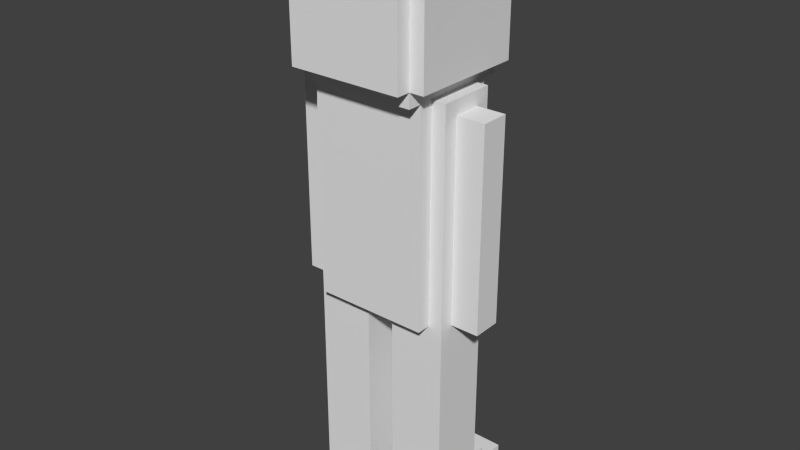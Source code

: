 # Source: Character.blend  (saved by Blender 2.67.0; exported with 4.5.12 LTS)
import bpy
from mathutils import Matrix  # noqa: F401  (used for matrix-valued properties, if any)

bpy.ops.wm.read_factory_settings(use_empty=True)
scene = bpy.context.scene
scene.name = 'Scene'

# ---- collections
col_collection_1 = bpy.data.collections.new('Collection 1'); scene.collection.children.link(col_collection_1)

# ---- materials (node trees are filled in below, after node groups)
mat_lambert0_001 = bpy.data.materials.new('lambert0.001')
mat_lambert0_001.alpha_threshold = 0.0
mat_lambert0_001.use_transparent_shadow = False
mat_lambert0_001.roughness = 0.5
mat_lambert0_001.line_color = (0.0, 0.0, 0.0, 1.0)

# ---- material node trees

# ---- world
world_world = bpy.data.worlds.new('World'); scene.world = world_world
world_world.color = (0.05088, 0.05088, 0.05088)
world_world.use_sun_shadow = False
world_world.sun_shadow_jitter_overblur = 0.0
world_world.cycles.sampling_method = 'MANUAL'
world_world.cycles.sample_map_resolution = 256

# ---- meshes
me_plane_tex_013 = bpy.data.meshes.new('Plane-tex.013')
me_plane_tex_013.from_pydata([(-4.0, -4.0, 4.0), (-4.0, 4.0, -20.0), (-4.0, -4.0, -26.0), (-4.0, 6.0, -22.0), (-4.0, 4.0, 4.0), (-4.0, 10.0, -26.0), (-4.0, 6.0, -20.0), (-4.0, 10.0, -22.0), (4.0, -4.0, 4.0), (4.0, 4.0, -20.0), (4.0, -4.0, -26.0), (4.0, 6.0, -22.0), (4.0, 4.0, 4.0), (4.0, 10.0, -26.0), (4.0, 6.0, -20.0), (4.0, 10.0, -22.0)], [], [(0, 1, 2), (1, 3, 2), (0, 4, 1), (3, 5, 2), (1, 6, 3), (3, 7, 5), (9, 8, 10), (11, 9, 10), (12, 8, 9), (13, 11, 10), (14, 9, 11), (15, 11, 13), (5, 10, 2), (13, 10, 5), (8, 4, 0), (8, 12, 4), (11, 7, 3), (11, 15, 7), (9, 6, 1), (9, 14, 6), (10, 0, 2), (10, 8, 0), (7, 13, 5), (15, 13, 7), (6, 11, 3), (14, 11, 6), (4, 9, 1), (12, 9, 4)])
_uv = me_plane_tex_013.uv_layers.new(name='Plane-tex-mesh-6-uvs')
_uv.uv.foreach_set('vector', [0.2969, 0.9688, 0.3906, 1.0, 0.4141, 0.9688, 0.4063, 0.7266, 0.4141, 0.7344, 0.4297, 0.6953, 0.1172, 0.6484, 0.1172, 0.6797, 0.2109, 0.6797, 0.2031, 0.8594, 0.2187, 0.875, 0.2187, 0.8203, 0.3594, 0.9922, 0.3594, 1.0, 0.3672, 1.0, 0.2422, 0.8125, 0.2422, 0.8281, 0.2578, 0.8281, 0.2578, 0.9687, 0.1641, 0.9375, 0.2812, 0.9375, 0.3594, 0.7031, 0.3516, 0.6953, 0.375, 0.6641, 5.524e-06, 0.6641, 5.524e-06, 0.6328, 0.09374, 0.6641, 0.3672, 0.8203, 0.3516, 0.8047, 0.3672, 0.7656, 0.3984, 1.0, 0.3984, 0.9922, 0.4062, 1.0, 0.1875, 0.8047, 0.1875, 0.7891, 0.2031, 0.8047, 0.4062, 0.7109, 0.375, 0.6563, 0.4062, 0.6563, 0.3516, 0.6562, 0.3516, 0.6016, 0.3828, 0.6562, 0.2891, 0.7266, 0.3203, 0.7578, 0.3203, 0.7266, 0.3828, 0.625, 0.3828, 0.6562, 0.4141, 0.6562, 0.2969, 0.6719, 0.3281, 0.6875, 0.3281, 0.6719, 0.1719, 0.9453, 0.1719, 0.9609, 0.2031, 0.9609, 0.07032, 0.6484, 0.1016, 0.6562, 0.1016, 0.6484, 0.1719, 0.625, 0.1719, 0.6328, 0.2031, 0.6328, 0.2656, 0.8516, 0.2969, 0.9687, 0.2969, 0.8516, 0.2344, 0.8203, 0.2344, 0.9375, 0.2656, 0.9375, 0.2266, 0.6797, 0.1953, 0.6641, 0.2266, 0.6641, 0.1406, 0.9062, 0.1406, 0.8906, 0.1719, 0.9062, 0.2656, 0.6172, 0.2344, 0.6094, 0.2656, 0.6094, 0.2344, 0.6094, 0.2344, 0.6016, 0.2656, 0.6094, 0.3594, 0.9687, 0.3281, 0.875, 0.3594, 0.875, 0.3125, 0.875, 0.3125, 0.7813, 0.3437, 0.875])
me_plane_tex_013.materials.append(mat_lambert0_001)
me_plane_tex_013.use_remesh_preserve_volume = False
me_plane_tex_013.use_remesh_preserve_attributes = False
me_plane_tex_013.use_mirror_vertex_groups = False
me_plane_tex_013.update()
me_plane_tex_012 = bpy.data.meshes.new('Plane-tex.012')
me_plane_tex_012.from_pydata([(-4.0, -4.0, 4.0), (-4.0, 4.0, -20.0), (-4.0, -4.0, -26.0), (-4.0, 6.0, -22.0), (-4.0, 4.0, 4.0), (-4.0, 10.0, -26.0), (-4.0, 6.0, -20.0), (-4.0, 10.0, -22.0), (4.0, -4.0, 4.0), (4.0, 4.0, -20.0), (4.0, -4.0, -26.0), (4.0, 6.0, -22.0), (4.0, 4.0, 4.0), (4.0, 10.0, -26.0), (4.0, 6.0, -20.0), (4.0, 10.0, -22.0)], [], [(0, 1, 2), (1, 3, 2), (0, 4, 1), (3, 5, 2), (1, 6, 3), (3, 7, 5), (9, 8, 10), (11, 9, 10), (12, 8, 9), (13, 11, 10), (14, 9, 11), (15, 11, 13), (5, 10, 2), (13, 10, 5), (8, 4, 0), (8, 12, 4), (11, 7, 3), (11, 15, 7), (9, 6, 1), (9, 14, 6), (10, 0, 2), (10, 8, 0), (7, 13, 5), (15, 13, 7), (6, 11, 3), (14, 11, 6), (4, 9, 1), (12, 9, 4)])
_uv = me_plane_tex_012.uv_layers.new(name='Plane-tex-mesh-5-uvs')
_uv.uv.foreach_set('vector', [0.08595, 0.7656, 0.1797, 0.7969, 0.2031, 0.7656, 0.1406, 0.8672, 0.1484, 0.875, 0.1641, 0.8359, 0.07032, 0.6641, 0.07032, 0.6953, 0.1641, 0.6953, 0.3594, 0.9531, 0.375, 0.9687, 0.375, 0.9141, 0.25, 0.9922, 0.25, 1.0, 0.2578, 1.0, 0.2422, 0.8281, 0.2422, 0.8437, 0.2578, 0.8437, 0.2109, 0.9062, 0.1172, 0.875, 0.2344, 0.875, 0.3828, 0.7891, 0.375, 0.7812, 0.3984, 0.75, 0.2422, 0.6953, 0.2422, 0.6641, 0.3359, 0.6953, 0.2656, 0.8828, 0.25, 0.8672, 0.2656, 0.8281, 0.2578, 1.0, 0.2578, 0.9922, 0.2656, 1.0, 0.3828, 0.8437, 0.3828, 0.8281, 0.3984, 0.8437, 0.4062, 0.8437, 0.375, 0.7891, 0.4062, 0.7891, 0.375, 0.7344, 0.375, 0.6797, 0.4062, 0.7344, 0.02345, 0.8359, 0.05468, 0.8672, 0.05468, 0.8359, 0.1641, 0.8438, 0.1641, 0.875, 0.1953, 0.875, 0.2656, 0.7109, 0.2969, 0.7266, 0.2969, 0.7109, 0.1875, 0.9766, 0.1875, 0.9922, 0.2187, 0.9922, 0.0547, 0.8359, 0.08593, 0.8437, 0.08593, 0.8359, 0.01563, 0.8281, 0.01563, 0.8359, 0.04686, 0.8359, 0.2031, 0.7578, 0.2344, 0.875, 0.2344, 0.7578, 0.06251, 0.6875, 0.06251, 0.8047, 0.09374, 0.8047, 0.03124, 0.7187, 1.105e-05, 0.7031, 0.03124, 0.7031, 0.2969, 0.9922, 0.2969, 0.9766, 0.3281, 0.9922, 0.06249, 0.7969, 0.03126, 0.7891, 0.06249, 0.7891, 0.1563, 0.7656, 0.1563, 0.7578, 0.1875, 0.7656, 0.3281, 0.9687, 0.2969, 0.875, 0.3281, 0.875, 5.524e-06, 1.0, 5.524e-06, 0.9063, 0.03124, 1.0])
me_plane_tex_012.materials.append(mat_lambert0_001)
me_plane_tex_012.use_remesh_preserve_volume = False
me_plane_tex_012.use_remesh_preserve_attributes = False
me_plane_tex_012.use_mirror_vertex_groups = False
me_plane_tex_012.update()
me_plane_tex_009 = bpy.data.meshes.new('Plane-tex.009')
me_plane_tex_009.from_pydata([(-8.0, -6.0, 30.0), (-8.0, -4.0, 0.0), (-8.0, -6.0, 0.0), (-8.0, -4.0, 30.0), (-8.0, 4.0, 30.0), (-8.0, 6.0, 0.0), (-8.0, 4.0, 0.0), (-8.0, 6.0, 30.0), (-10.0, -4.0, 30.0), (-10.0, 4.0, 0.0), (-10.0, -4.0, 0.0), (-10.0, 4.0, 30.0), (10.0, -4.0, 30.0), (10.0, 4.0, 0.0), (10.0, -4.0, 0.0), (10.0, 4.0, 30.0), (8.0, -6.0, 30.0), (8.0, -4.0, 0.0), (8.0, -6.0, 0.0), (8.0, -4.0, 30.0), (8.0, 4.0, 30.0), (8.0, 6.0, 0.0), (8.0, 4.0, 0.0), (8.0, 6.0, 30.0)], [], [(0, 1, 2), (0, 3, 1), (4, 5, 6), (4, 7, 5), (8, 9, 10), (8, 11, 9), (13, 12, 14), (15, 12, 13), (17, 16, 18), (19, 16, 17), (21, 20, 22), (23, 20, 21), (22, 14, 17), (22, 17, 6), (13, 14, 22), (5, 22, 6), (6, 17, 1), (21, 22, 5), (6, 1, 9), (17, 18, 1), (9, 1, 10), (1, 18, 2), (12, 20, 19), (19, 20, 4), (12, 15, 20), (20, 7, 4), (19, 4, 3), (20, 23, 7), (3, 4, 11), (16, 19, 3), (3, 11, 8), (16, 3, 0), (14, 19, 17), (14, 12, 19), (1, 8, 10), (1, 3, 8), (18, 0, 2), (18, 16, 0), (7, 21, 5), (23, 21, 7), (20, 13, 22), (15, 13, 20), (11, 6, 9), (4, 6, 11)])
_uv = me_plane_tex_009.uv_layers.new(name='Plane-tex-mesh-2-uvs')
_uv.uv.foreach_set('vector', [0.0547, 0.6172, 0.1719, 0.625, 0.1719, 0.6172, 0.1719, 0.6172, 0.1719, 0.625, 0.2891, 0.625, 1.105e-05, 0.6094, 0.1172, 0.6172, 0.1172, 0.6094, 0.1172, 0.6094, 0.1172, 0.6172, 0.2344, 0.6172, 0.03126, 0.8203, 0.1484, 0.8516, 0.1484, 0.8203, 5.524e-06, 0.7891, 5.524e-06, 0.8203, 0.1172, 0.8203, 0.2969, 1.0, 0.1797, 0.9688, 0.2969, 0.9688, 0.09376, 0.8125, 0.09376, 0.7813, 0.2109, 0.8125, 0.1172, 0.6094, 1.105e-05, 0.6016, 0.1172, 0.6016, 0.1172, 0.6094, 0.1172, 0.6016, 0.2344, 0.6094, 0.1172, 0.6016, 1.105e-05, 0.5938, 0.1172, 0.5938, 0.1172, 0.6016, 0.1172, 0.5938, 0.2344, 0.6016, 0.03906, 1.0, 0.03126, 0.9688, 0.03906, 0.9688, 0.1563, 0.9375, 0.1563, 0.9063, 0.2187, 0.9375, 0.4375, 0.9922, 0.4375, 0.9609, 0.4453, 0.9922, 0.25, 0.5781, 0.1875, 0.5703, 0.25, 0.5703, 0.2344, 0.9375, 0.1719, 0.9063, 0.2344, 0.9063, 5.524e-06, 0.5703, 5.524e-06, 0.5625, 0.06249, 0.5703, 0.02344, 0.9766, 0.02344, 0.9453, 0.03124, 0.9766, 0.06251, 0.5703, 0.06251, 0.5625, 0.125, 0.5703, 0.3125, 0.9687, 0.3047, 0.9375, 0.3125, 0.9375, 0.1875, 0.5703, 0.125, 0.5625, 0.1875, 0.5625, 0.3359, 0.9375, 0.3437, 0.9687, 0.3437, 0.9375, 0.3438, 0.7188, 0.3438, 0.75, 0.4062, 0.75, 0.4375, 0.9297, 0.4375, 0.9609, 0.4453, 0.9609, 0.1875, 0.5625, 0.25, 0.5703, 0.25, 0.5625, 1.105e-05, 0.6875, 0.06249, 0.7187, 0.06249, 0.6875, 5.524e-06, 0.5547, 5.524e-06, 0.5625, 0.06249, 0.5625, 0.2656, 0.9063, 0.2656, 0.9375, 0.2734, 0.9375, 0.06251, 0.5547, 0.06251, 0.5625, 0.125, 0.5625, 0.4375, 0.8984, 0.4453, 0.9297, 0.4453, 0.8984, 0.125, 0.5547, 0.1875, 0.5625, 0.1875, 0.5547, 0.3281, 0.5703, 0.3359, 0.6875, 0.3359, 0.5703, 0.4141, 0.8828, 0.4141, 1.0, 0.4219, 1.0, 0.4219, 0.8828, 0.4297, 1.0, 0.4297, 0.8828, 0.4297, 0.8828, 0.4297, 1.0, 0.4375, 1.0, 1.105e-05, 0.8828, 0.06249, 1.0, 0.06249, 0.8828, 0.06251, 0.8828, 0.06251, 1.0, 0.125, 1.0, 0.1172, 0.9609, 0.0547, 0.8438, 0.1172, 0.8438, 0.125, 1.0, 0.125, 0.8828, 0.1875, 1.0, 0.4141, 0.9687, 0.4063, 0.8516, 0.4141, 0.8516, 0.4141, 0.8828, 0.4141, 0.7656, 0.4219, 0.8828, 0.4297, 0.8828, 0.4219, 0.7656, 0.4297, 0.7656, 0.4063, 0.8516, 0.4063, 0.7344, 0.4141, 0.8516])
me_plane_tex_009.materials.append(mat_lambert0_001)
me_plane_tex_009.use_remesh_preserve_volume = False
me_plane_tex_009.use_remesh_preserve_attributes = False
me_plane_tex_009.use_mirror_vertex_groups = False
me_plane_tex_009.update()
me_plane_tex_010 = bpy.data.meshes.new('Plane-tex.010')
me_plane_tex_010.from_pydata([(-2.0, -2.0, 2.0), (-2.0, 2.0, -26.0), (-2.0, -2.0, -26.0), (-2.0, 2.0, 2.0), (2.0, -2.0, 2.0), (2.0, 2.0, -26.0), (2.0, -2.0, -26.0), (2.0, 2.0, 2.0)], [], [(0, 1, 2), (0, 3, 1), (5, 4, 6), (7, 4, 5), (1, 6, 2), (5, 6, 1), (4, 3, 0), (4, 7, 3), (6, 0, 2), (6, 4, 0), (3, 5, 1), (7, 5, 3)])
_uv = me_plane_tex_010.uv_layers.new(name='Plane-tex-mesh-3-uvs')
_uv.uv.foreach_set('vector', [0.2578, 0.7031, 0.3672, 0.7187, 0.3672, 0.7031, 0.1641, 0.6484, 0.1641, 0.6641, 0.2734, 0.6641, 0.3281, 0.6641, 0.2188, 0.6484, 0.3281, 0.6484, 0.04688, 0.6484, 0.04688, 0.6328, 0.1562, 0.6484, 0.2891, 0.9687, 0.2734, 0.9531, 0.2891, 0.9531, 0.03907, 1.0, 0.03907, 0.9844, 0.05468, 1.0, 0.2578, 0.8906, 0.2734, 0.9062, 0.2734, 0.8906, 0.1172, 0.8594, 0.1172, 0.875, 0.1328, 0.875, 0.3516, 0.8203, 0.3672, 0.9297, 0.3672, 0.8203, 0.3359, 0.7422, 0.3359, 0.8516, 0.3516, 0.8516, 0.3359, 0.8281, 0.3203, 0.7188, 0.3359, 0.7188, 0.3359, 0.7031, 0.3359, 0.5938, 0.3516, 0.7031])
me_plane_tex_010.materials.append(mat_lambert0_001)
me_plane_tex_010.use_remesh_preserve_volume = False
me_plane_tex_010.use_remesh_preserve_attributes = False
me_plane_tex_010.use_mirror_vertex_groups = False
me_plane_tex_010.update()
me_plane_tex_011 = bpy.data.meshes.new('Plane-tex.011')
me_plane_tex_011.from_pydata([(-2.0, -2.0, 2.0), (-2.0, 2.0, -26.0), (-2.0, -2.0, -26.0), (-2.0, 2.0, 2.0), (2.0, -2.0, 2.0), (2.0, 2.0, -26.0), (2.0, -2.0, -26.0), (2.0, 2.0, 2.0)], [], [(0, 1, 2), (0, 3, 1), (5, 4, 6), (7, 4, 5), (1, 6, 2), (5, 6, 1), (4, 3, 0), (4, 7, 3), (6, 0, 2), (6, 4, 0), (3, 5, 1), (7, 5, 3)])
_uv = me_plane_tex_011.uv_layers.new(name='Plane-tex-mesh-4-uvs')
_uv.uv.foreach_set('vector', [0.1016, 0.6328, 0.2109, 0.6484, 0.2109, 0.6328, 0.2109, 0.6328, 0.2109, 0.6484, 0.3203, 0.6484, 0.3203, 0.6406, 0.2109, 0.625, 0.3203, 0.625, 5.524e-06, 0.6328, 5.524e-06, 0.6172, 0.1094, 0.6328, 0.1406, 0.875, 0.125, 0.8594, 0.1406, 0.8594, 0.2969, 0.875, 0.2969, 0.8594, 0.3125, 0.875, 0.3828, 0.8438, 0.3984, 0.8594, 0.3984, 0.8438, 0.2656, 0.8359, 0.2656, 0.8516, 0.2812, 0.8516, 0.3672, 0.8594, 0.3828, 0.9687, 0.3828, 0.8594, 0.3828, 0.8594, 0.3828, 0.9687, 0.3984, 0.9687, 0.4062, 0.9687, 0.3906, 0.8594, 0.4062, 0.8594, 0.3672, 0.8594, 0.3672, 0.75, 0.3828, 0.8594])
me_plane_tex_011.materials.append(mat_lambert0_001)
me_plane_tex_011.use_remesh_preserve_volume = False
me_plane_tex_011.use_remesh_preserve_attributes = False
me_plane_tex_011.use_mirror_vertex_groups = False
me_plane_tex_011.update()
me_plane_tex_008 = bpy.data.meshes.new('Plane-tex.008')
me_plane_tex_008.from_pydata([(-8.0, -8.0, 20.0), (-8.0, 8.0, 18.0), (-8.0, -8.0, 18.0), (-8.0, 8.0, 20.0), (-8.0, 10.0, 2.0), (-8.0, 8.0, 2.0), (-8.0, 10.0, 18.0), (-8.0, -10.0, 18.0), (-8.0, -8.0, 2.0), (-8.0, -10.0, 2.0), (-8.0, 8.0, 0.0), (-8.0, -8.0, 0.0), (-10.0, -8.0, 18.0), (-10.0, 8.0, 2.0), (-10.0, -8.0, 2.0), (-10.0, 8.0, 18.0), (10.0, -8.0, 18.0), (10.0, 8.0, 2.0), (10.0, -8.0, 2.0), (10.0, 8.0, 18.0), (8.0, -8.0, 20.0), (8.0, 8.0, 18.0), (8.0, -8.0, 18.0), (8.0, 8.0, 20.0), (8.0, 10.0, 2.0), (8.0, 8.0, 2.0), (8.0, 10.0, 18.0), (8.0, -10.0, 18.0), (8.0, -8.0, 2.0), (8.0, -10.0, 2.0), (8.0, 8.0, 0.0), (8.0, -8.0, 0.0)], [], [(0, 1, 2), (0, 3, 1), (1, 4, 5), (1, 6, 4), (7, 8, 9), (7, 2, 8), (8, 10, 11), (8, 5, 10), (12, 13, 14), (12, 15, 13), (17, 16, 18), (19, 16, 17), (21, 20, 22), (23, 20, 21), (24, 21, 25), (26, 21, 24), (28, 27, 29), (22, 27, 28), (30, 28, 31), (25, 28, 30), (10, 31, 11), (30, 31, 10), (25, 18, 28), (17, 18, 25), (4, 25, 5), (24, 25, 4), (8, 29, 9), (28, 29, 8), (13, 8, 14), (5, 8, 13), (20, 3, 0), (20, 23, 3), (16, 21, 22), (16, 19, 21), (21, 6, 1), (21, 26, 6), (27, 2, 7), (27, 22, 2), (2, 15, 12), (2, 1, 15), (18, 22, 28), (18, 16, 22), (22, 0, 2), (22, 20, 0), (31, 8, 11), (31, 28, 8), (8, 12, 14), (8, 2, 12), (29, 7, 9), (29, 27, 7), (6, 24, 4), (26, 24, 6), (21, 17, 25), (19, 17, 21), (3, 21, 1), (23, 21, 3), (5, 30, 10), (25, 30, 5), (15, 5, 13), (1, 5, 15)])
_uv = me_plane_tex_008.uv_layers.new(name='Plane-tex-mesh-1-uvs')
_uv.uv.foreach_set('vector', [0.1172, 0.9219, 0.125, 0.9844, 0.125, 0.9219, 0.2969, 0.9063, 0.2969, 0.9687, 0.3047, 0.9687, 0.1875, 0.9922, 0.25, 1.0, 0.25, 0.9922, 0.2969, 0.9922, 0.2969, 1.0, 0.3594, 1.0, 0.1719, 0.9609, 0.2344, 0.9687, 0.2344, 0.9609, 0.07032, 0.6953, 0.07032, 0.7031, 0.1328, 0.7031, 0.3281, 0.9063, 0.3359, 0.9687, 0.3359, 0.9063, 0.4141, 0.6406, 0.4141, 0.7031, 0.4219, 0.7031, 0.1406, 0.8125, 0.2031, 0.875, 0.2031, 0.8125, 5.524e-06, 0.8203, 5.524e-06, 0.8828, 0.06249, 0.8828, 0.3125, 0.8672, 0.25, 0.8047, 0.3125, 0.8047, 0.2344, 0.8047, 0.2344, 0.7422, 0.2969, 0.8047, 0.4297, 0.6953, 0.4219, 0.6328, 0.4297, 0.6328, 0.3203, 0.6484, 0.3203, 0.5859, 0.3281, 0.6484, 0.3125, 0.7031, 0.25, 0.6953, 0.3125, 0.6953, 0.1641, 0.6953, 0.1641, 0.6875, 0.2266, 0.6953, 0.06249, 0.6875, 1.105e-05, 0.6797, 0.06249, 0.6797, 0.1406, 0.6875, 0.1406, 0.6797, 0.2031, 0.6875, 0.3516, 0.6484, 0.3438, 0.5859, 0.3516, 0.5859, 0.4063, 0.6484, 0.4063, 0.5859, 0.4141, 0.6484, 0.3047, 0.8047, 0.2422, 0.7422, 0.3047, 0.7422, 5.524e-06, 0.7891, 5.524e-06, 0.7266, 0.06249, 0.7891, 0.3828, 0.6406, 0.375, 0.5781, 0.3828, 0.5781, 0.3984, 0.6406, 0.3984, 0.5781, 0.4062, 0.6406, 0.06249, 0.6797, 1.105e-05, 0.6719, 0.06249, 0.6719, 5.524e-06, 0.6719, 5.524e-06, 0.6641, 0.06249, 0.6719, 0.3281, 0.6719, 0.2656, 0.6641, 0.3281, 0.6641, 0.1094, 0.6328, 0.1094, 0.625, 0.1719, 0.6328, 0.4219, 0.6406, 0.4141, 0.5781, 0.4219, 0.5781, 0.3906, 0.6328, 0.3906, 0.5703, 0.3984, 0.6328, 1.105e-05, 0.7188, 0.06249, 0.7812, 0.06249, 0.7188, 0.08594, 0.7031, 0.08594, 0.7656, 0.1484, 0.7656, 0.4219, 0.5703, 0.4297, 0.6328, 0.4297, 0.5703, 0.2891, 0.5625, 0.2891, 0.625, 0.2969, 0.625, 0.4375, 0.9922, 0.5, 1.0, 0.5, 0.9922, 5.524e-06, 0.5859, 5.524e-06, 0.5937, 0.06249, 0.5937, 0.06251, 0.5859, 0.125, 0.5937, 0.125, 0.5859, 0.125, 0.5859, 0.125, 0.5937, 0.1875, 0.5937, 0.4297, 0.8203, 0.4375, 0.8828, 0.4375, 0.8203, 0.4297, 0.7578, 0.4297, 0.8203, 0.4375, 0.8203, 0.4297, 0.6953, 0.4375, 0.7578, 0.4375, 0.6953, 0.4297, 0.6328, 0.4297, 0.6953, 0.4375, 0.6953, 0.1875, 0.5859, 0.25, 0.5937, 0.25, 0.5859, 5.524e-06, 0.5781, 5.524e-06, 0.5859, 0.06249, 0.5859, 0.06251, 0.5781, 0.125, 0.5859, 0.125, 0.5781, 0.125, 0.5781, 0.125, 0.5859, 0.1875, 0.5859, 0.4297, 0.5703, 0.4375, 0.6328, 0.4375, 0.5703, 0.2969, 0.5625, 0.2969, 0.625, 0.3047, 0.625, 0.09376, 0.7031, 0.1562, 0.7656, 0.1562, 0.7031, 0.1563, 0.6953, 0.1563, 0.7578, 0.2187, 0.7578, 0.2266, 0.7578, 0.1641, 0.6953, 0.2266, 0.6953, 0.2266, 0.7422, 0.2266, 0.6797, 0.2891, 0.7422, 0.3125, 0.625, 0.3047, 0.5625, 0.3125, 0.5625, 0.3125, 0.625, 0.3125, 0.5625, 0.3203, 0.625, 0.25, 0.5859, 0.1875, 0.5781, 0.25, 0.5781, 5.524e-06, 0.5781, 5.524e-06, 0.5703, 0.06249, 0.5781, 0.125, 0.5781, 0.06251, 0.5703, 0.125, 0.5703, 0.125, 0.5781, 0.125, 0.5703, 0.1875, 0.5781, 0.375, 0.625, 0.3672, 0.5625, 0.375, 0.5625, 0.3828, 0.625, 0.3828, 0.5625, 0.3906, 0.625])
me_plane_tex_008.materials.append(mat_lambert0_001)
me_plane_tex_008.use_remesh_preserve_volume = False
me_plane_tex_008.use_remesh_preserve_attributes = False
me_plane_tex_008.use_mirror_vertex_groups = False
me_plane_tex_008.update()

# ---- objects
ob_exportedcharacter_rightleg = bpy.data.objects.new('exportedcharacter.rightleg', me_plane_tex_013)
ob_exportedcharacter_leftleg = bpy.data.objects.new('exportedcharacter.leftleg', me_plane_tex_012)
ob_exportedcharacter_torso = bpy.data.objects.new('exportedcharacter.torso', me_plane_tex_009)
ob_exportedcharacter_leftarm = bpy.data.objects.new('exportedcharacter.leftarm', me_plane_tex_010)
ob_exportedcharacter_rightarm = bpy.data.objects.new('exportedcharacter.rightarm', me_plane_tex_011)
ob_exportedcharacter_head = bpy.data.objects.new('exportedcharacter.head', me_plane_tex_008)

# ---- transforms, parenting, visibility, modifiers, constraints
ob_exportedcharacter_rightleg.location = (0.3, 0.0, 1.305)
ob_exportedcharacter_rightleg.scale = (0.05, 0.05, 0.05)
ob_exportedcharacter_rightleg.lineart.crease_threshold = 0.0
ob_exportedcharacter_leftleg.location = (-0.3, 0.0, 1.305)
ob_exportedcharacter_leftleg.scale = (0.05, 0.05, 0.05)
ob_exportedcharacter_leftleg.lineart.crease_threshold = 0.0
ob_exportedcharacter_torso.location = (0.0, 0.0, 1.505)
ob_exportedcharacter_torso.scale = (0.05, 0.05, 0.05)
ob_exportedcharacter_torso.lineart.crease_threshold = 0.0
ob_exportedcharacter_leftarm.parent = ob_exportedcharacter_torso
ob_exportedcharacter_leftarm.matrix_parent_inverse = Matrix(((20.0, 0.0, 0.0, 0.0), (0.0, 20.0, 0.0, 0.0), (0.0, 0.0, 20.0, 11.0), (0.0, 0.0, 0.0, 1.0)))
ob_exportedcharacter_leftarm.location = (-0.6, 0.0, 0.75)
ob_exportedcharacter_leftarm.scale = (0.05, 0.05, 0.05)
ob_exportedcharacter_leftarm.lineart.crease_threshold = 0.0
ob_exportedcharacter_rightarm.parent = ob_exportedcharacter_torso
ob_exportedcharacter_rightarm.matrix_parent_inverse = Matrix(((20.0, 0.0, 0.0, 0.0), (0.0, 20.0, 0.0, 0.0), (0.0, 0.0, 20.0, 11.0), (0.0, 0.0, 0.0, 1.0)))
ob_exportedcharacter_rightarm.location = (0.6, 0.0, 0.75)
ob_exportedcharacter_rightarm.scale = (0.05, 0.05, 0.05)
ob_exportedcharacter_rightarm.lineart.crease_threshold = 0.0
ob_exportedcharacter_head.parent = ob_exportedcharacter_torso
ob_exportedcharacter_head.matrix_parent_inverse = Matrix(((20.0, 0.0, 0.0, 0.0), (0.0, 20.0, 0.0, 0.0), (0.0, 0.0, 20.0, 11.0), (0.0, 0.0, 0.0, 1.0)))
ob_exportedcharacter_head.location = (0.0, 0.0, 0.95)
ob_exportedcharacter_head.scale = (0.05, 0.05, 0.05)
ob_exportedcharacter_head.lineart.crease_threshold = 0.0

# ---- collection membership
col_collection_1.objects.link(ob_exportedcharacter_rightleg)
col_collection_1.objects.link(ob_exportedcharacter_leftleg)
col_collection_1.objects.link(ob_exportedcharacter_torso)
col_collection_1.objects.link(ob_exportedcharacter_leftarm)
col_collection_1.objects.link(ob_exportedcharacter_rightarm)
col_collection_1.objects.link(ob_exportedcharacter_head)

# ---- scene / render settings (as saved in the file)
scene.frame_start = 1; scene.frame_end = 250; scene.frame_set(1)
scene.render.engine = 'BLENDER_EEVEE_NEXT'
scene.render.image_settings.color_mode = 'RGB'
scene.render.image_settings.compression = 90
scene.render.resolution_percentage = 50
scene.render.dither_intensity = 0.0
scene.cycles.use_denoising = False
scene.cycles.samples = 10
scene.cycles.sampling_pattern = 'TABULATED_SOBOL'
scene.cycles.light_sampling_threshold = 0.0
scene.cycles.use_adaptive_sampling = False
scene.cycles.use_light_tree = False
scene.cycles.blur_glossy = 0.0
scene.cycles.volume_bounces = 1
scene.cycles.pixel_filter_type = 'GAUSSIAN'
scene.cycles.sample_clamp_indirect = 0.0
scene.view_settings.view_transform = 'Standard'
bpy.context.view_layer.update()

# ---- added for rendering (the .blend has no active camera and no usable light): camera, sun
cam_auto = bpy.data.cameras.new('AutoCamera')
cam_auto.lens = 50.0
cam_auto.sensor_width = 36.0
cam_auto.clip_end = 1000.0
ob_auto_camera = bpy.data.objects.new('AutoCamera', cam_auto)
scene.collection.objects.link(ob_auto_camera)
ob_auto_camera.location = (4.02871, -4.83446, 5.22797)
ob_auto_camera.rotation_euler = (1.09748, -7.21219e-08, 0.694738)
scene.camera = ob_auto_camera
light_auto_sun = bpy.data.lights.new('AutoSun', 'SUN')
light_auto_sun.energy = 3.0
light_auto_sun.angle = 0.0523599
ob_auto_sun = bpy.data.objects.new('AutoSun', light_auto_sun)
scene.collection.objects.link(ob_auto_sun)
ob_auto_sun.rotation_euler = (0.872665, 0.174533, 0.523599)
bpy.context.view_layer.update()
